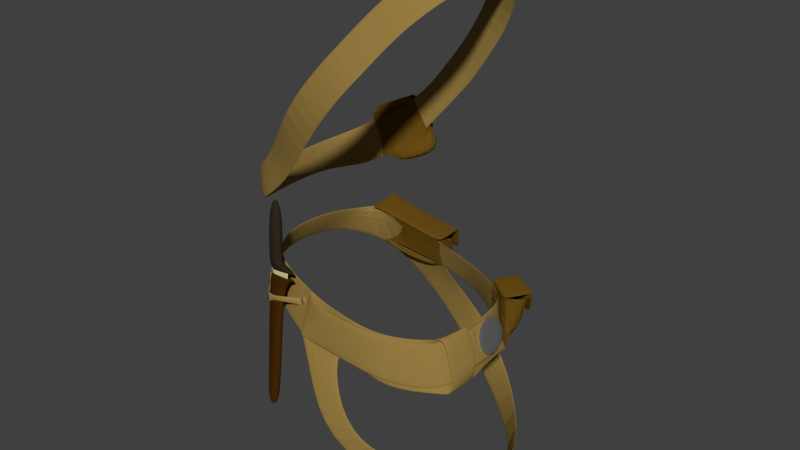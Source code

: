 # Source: SimpleBelt_Level_03.blend  (saved by Blender 2.78.0; exported with 4.5.12 LTS)
import bpy
from mathutils import Matrix  # noqa: F401  (used for matrix-valued properties, if any)

bpy.ops.wm.read_factory_settings(use_empty=True)
scene = bpy.context.scene
scene.name = 'Scene'

# ---- collections
col_collection_1 = bpy.data.collections.new('Collection 1'); scene.collection.children.link(col_collection_1)

# ---- materials (node trees are filled in below, after node groups)
mat_material_002 = bpy.data.materials.new('Material.002')
mat_material_002.alpha_threshold = 0.0
mat_material_002.use_transparent_shadow = False
mat_material_002.diffuse_color = (0.3032, 0.1981, 0.05252, 1.0)
mat_material_002.roughness = 0.5
mat_material_002.specular_intensity = 0.07895
mat_material_006 = bpy.data.materials.new('Material.006')
mat_material_006.alpha_threshold = 0.0
mat_material_006.use_transparent_shadow = False
mat_material_006.diffuse_color = (0.8276, 0.7433, 0.3799, 1.0)
mat_material_006.roughness = 0.5
mat_material_006.specular_intensity = 1.0
mat_material_005 = bpy.data.materials.new('Material.005')
mat_material_005.alpha_threshold = 0.0
mat_material_005.use_transparent_shadow = False
mat_material_005.diffuse_color = (0.0291, 0.02061, 0.01189, 1.0)
mat_material_005.roughness = 0.5
mat_taschenleder = bpy.data.materials.new('Taschenleder')
mat_taschenleder.alpha_threshold = 0.0
mat_taschenleder.use_transparent_shadow = False
mat_taschenleder.diffuse_color = (0.1424, 0.07389, 0.007784, 1.0)
mat_taschenleder.roughness = 0.5
mat_material_001 = bpy.data.materials.new('Material.001')
mat_material_001.alpha_threshold = 0.0
mat_material_001.use_transparent_shadow = False
mat_material_001.diffuse_color = (0.05496, 0.02069, 0.00137, 1.0)
mat_material_001.roughness = 0.5
mat_chainmail = bpy.data.materials.new('Chainmail')
mat_chainmail.alpha_threshold = 0.0
mat_chainmail.use_transparent_shadow = False
mat_chainmail.diffuse_color = (0.1149, 0.1149, 0.1149, 1.0)
mat_chainmail.roughness = 0.5
mat_chainmail.specular_intensity = 1.0

# ---- material node trees

# ---- world
world_world = bpy.data.worlds.new('World'); scene.world = world_world
world_world.color = (0.05088, 0.05088, 0.05088)
world_world.use_sun_shadow = False
world_world.sun_shadow_jitter_overblur = 0.0
world_world.cycles.sampling_method = 'MANUAL'

# ---- meshes
me_cube_015 = bpy.data.meshes.new('Cube.015')
me_cube_015.from_pydata([(0.1619, 0.06455, 1.035), (0.1262, 0.08781, 1.034), (0.1178, 0.1051, 0.9667), (-0.04995, 0.1328, 1.26), (-0.03467, 0.1361, 1.217), (-0.09612, 0.108, 1.164), (0.1914, 0.09272, 1.03), (0.1448, 0.116, 1.037), (0.1833, 0.08587, 0.9627), (0.1363, 0.1248, 0.9698), (0.1664, 0.06592, 1.03), (0.1269, 0.09131, 1.04), (0.1935, 0.09668, 1.037), (0.1471, 0.1221, 1.041), (0.1904, 0.1001, 0.9932), (0.1465, 0.1277, 1.001), (-0.04995, 0.139, 1.26), (-0.1251, 0.1109, 1.214), (-0.06395, 0.1288, 1.262), (-0.02757, 0.1643, 1.198), (-0.118, 0.1089, 1.229), (-0.09785, 0.1497, 1.18), (-0.05186, 0.129, 1.265), (-0.121, 0.103, 1.233), (-0.06557, 0.1428, 1.26), (-0.1225, 0.127, 1.234), (-0.06015, 0.1587, 1.258), (-0.1142, 0.1326, 1.224), (-0.0141, 0.1233, 1.184), (-0.07946, 0.09719, 1.152), (-0.01735, 0.1611, 1.174), (-0.08762, 0.1465, 1.155), (-0.03844, 0.1705, 1.202), (-0.0925, 0.1578, 1.169), (-0.05192, 0.1591, 1.237), (-0.1066, 0.1325, 1.205), (-0.04634, 0.1638, 1.222), (-0.07231, 0.1573, 1.229), (-0.08953, 0.1489, 1.219), (-0.1008, 0.1428, 1.19), (-0.06511, 0.1639, 1.216), (-0.08242, 0.1572, 1.206), (-0.07438, 0.1609, 1.23), (-0.09161, 0.1525, 1.22), (-0.06719, 0.1674, 1.217), (-0.0845, 0.1608, 1.206), (0.0, 0.1225, 1.046), (-0.1176, 0.1057, 1.076), (-0.05565, 0.1244, 1.003), (-0.1211, 0.1211, 1.02), (0.0, 0.1583, 1.043), (-0.1058, 0.1428, 1.072), (0.0, 0.1712, 0.9949), (-0.05565, 0.168, 1.003), (-0.1211, 0.1598, 1.02), (0.0, 0.1636, 1.025), (-0.02779, 0.1631, 1.025), (-0.1115, 0.1492, 1.055), (0.004004, 0.1191, 1.048), (-0.108, 0.1027, 1.08), (0.004004, 0.1653, 1.051), (-0.108, 0.1488, 1.083), (-0.004061, 0.1793, 1.012), (-0.116, 0.1629, 1.043), (0.008196, 0.1191, 1.048), (0.008196, 0.1653, 1.051), (0.0001308, 0.1793, 1.012), (-0.1109, 0.1027, 1.08), (-0.1109, 0.1488, 1.083), (-0.119, 0.1629, 1.043), (-0.001238, 0.1328, 0.9889), (-0.05689, 0.1244, 0.9971), (-0.1223, 0.1161, 1.014), (-0.001238, 0.1712, 0.9889), (-0.05689, 0.168, 0.9971), (-0.1223, 0.1598, 1.014), (-0.07342, 0.1691, 1.032), (-0.04636, 0.1731, 1.024), (-0.06352, 0.1553, 1.067), (-0.03661, 0.1593, 1.06), (-0.06663, 0.1597, 1.056), (-0.04272, 0.1679, 1.037), (-0.06311, -0.126, 1.074), (-0.1086, -0.1159, 1.056), (-0.06632, -0.1274, 1.074), (-0.1099, -0.118, 1.051), (-0.06885, -0.1243, 1.057), (-0.1048, -0.1267, 1.014), (-0.07748, -0.1331, 1.02), (-0.06384, -0.1252, 1.076), (-0.1117, -0.1146, 1.065), (-0.05138, -0.1226, 1.075), (-0.1075, -0.1082, 1.065), (-0.05926, -0.1324, 1.078), (-0.1152, -0.1223, 1.066), (-0.08813, -0.1208, 1.078), (-0.1079, -0.1157, 1.074), (-0.091, -0.1239, 1.08), (-0.1107, -0.1203, 1.076), (-0.08874, -0.1148, 1.085), (-0.1085, -0.1097, 1.081), (-0.0916, -0.1265, 1.086), (-0.1114, -0.1229, 1.082), (-0.09621, -0.1034, 1.174), (-0.116, -0.09829, 1.17), (-0.09908, -0.1151, 1.176), (-0.1188, -0.1115, 1.172), (-0.05499, -0.1281, 1.074), (-0.111, -0.1159, 1.063), (0.1619, 0.06455, 1.032), (0.1419, -0.07585, 1.027), (0.04454, -0.1215, 1.042), (0.06905, 0.1106, 1.04), (0.08701, -0.1093, 1.029), (0.1632, -0.02411, 1.032), (-0.1401, 0.03658, 1.084), (-0.1381, -0.0679, 1.077), (0.0, -0.1181, 1.047), (-0.03281, -0.1178, 1.055), (-0.1111, -0.09589, 1.07), (-0.1285, 0.07338, 1.078), (-0.1513, -0.02398, 1.082), (0.1722, 0.0577, 0.9597), (0.1753, -0.08618, 0.9545), (0.04691, -0.1227, 0.973), (0.07022, 0.1312, 0.98), (0.1062, -0.1247, 0.9514), (0.1832, -0.02285, 0.9578), (0.0196, -0.1226, 0.9851), (-0.1636, 0.02591, 1.04), (-0.1548, -0.06935, 1.034), (0.0, 0.1355, 0.9949), (-0.03587, -0.1377, 0.992), (-0.0966, 0.1385, 1.008), (-0.1185, -0.1091, 1.015), (-0.1664, -0.02283, 1.042), (-0.158, 0.07716, 1.033), (-0.03281, -0.1261, 1.055), (-0.03587, -0.1459, 0.992), (-0.007692, -0.1386, 1.05), (-0.01075, -0.1435, 0.9875), (0.02658, -0.1371, 1.046), (0.02353, -0.142, 0.9834), (0.07413, -0.1272, 1.035), (0.07108, -0.1346, 0.9728), (0.09988, -0.1091, 1.028), (0.1047, -0.1275, 0.9654), (0.1468, -0.08824, 1.023), (0.1764, -0.09308, 0.9585), (0.1706, -0.03645, 1.027), (0.1904, -0.03971, 0.9774), (0.1662, 0.04467, 1.029), (0.186, 0.04141, 0.9789), (0.185, -0.08078, 0.9558), (0.1845, -0.03389, 0.958), (0.1822, -0.07609, 0.9792), (0.194, -0.0292, 0.9808), (0.1698, -0.07415, 1.018), (0.1764, -0.02727, 1.02), (0.1613, -0.07201, 1.031), (0.166, -0.02512, 1.033), (-0.1052, -0.1074, 1.243), (-0.06384, -0.1205, 1.21), (-0.1333, -0.1111, 1.157), (-0.1474, -0.09938, 1.202), (-0.0353, -0.1515, 1.332), (0.00558, -0.1503, 1.299), (0.01327, -0.1415, 1.395), (0.05464, -0.1489, 1.362), (0.03905, -0.1272, 1.427), (0.08042, -0.1346, 1.394), (0.07302, -0.09298, 1.478), (0.1144, -0.1035, 1.445), (0.09749, -0.06316, 1.504), (0.1447, -0.07061, 1.478), (0.1107, -0.001394, 1.516), (0.158, -0.008836, 1.497), (0.1004, 0.05142, 1.519), (0.1445, 0.04398, 1.5), (0.09244, 0.09404, 1.515), (0.1358, 0.08659, 1.492), (0.08892, 0.1264, 1.51), (0.1323, 0.1099, 1.486), (0.05849, 0.1484, 1.431), (0.1018, 0.1516, 1.408), (0.01644, 0.1559, 1.361), (0.05979, 0.1492, 1.338), (-0.01787, 0.1495, 1.312), (0.02547, 0.1528, 1.288), (-0.1251, 0.1047, 1.214), (-0.1391, 0.1041, 1.203), (-0.1316, 0.1067, 1.136), (-0.1703, 0.05573, 1.187), (-0.1667, 0.06396, 1.138), (-0.1577, -0.0708, 1.141), (-0.1697, -0.05904, 1.187), (-0.1644, -0.02142, 1.141), (-0.1697, -0.009666, 1.187), (-0.07675, -0.1265, 1.057), (-0.1029, -0.1179, 1.045), (-0.06499, -0.1539, 0.8958), (-0.08996, -0.1445, 0.8849), (-0.0762, -0.1588, 0.848), (-0.04923, -0.1247, 1.066), (-0.1052, -0.1102, 1.054), (-0.08487, -0.1331, 1.063), (-0.111, -0.1246, 1.052), (-0.07311, -0.1606, 0.9023), (-0.09808, -0.1512, 0.8914), (-0.08432, -0.1655, 0.8545), (-0.05735, -0.1335, 1.07), (-0.1133, -0.1234, 1.059), (-0.0423, -0.1209, 1.043), (-0.03687, -0.1229, 1.036), (-0.03728, -0.1246, 1.036), (-0.04258, -0.122, 1.031), (-0.04765, -0.1202, 1.038), (-0.04806, -0.122, 1.038), (-0.04271, -0.1227, 1.044), (-0.04299, -0.1237, 1.031), (-0.0748, -0.1397, 1.039), (-0.07348, -0.1396, 1.03), (-0.08938, -0.1414, 1.036), (-0.08806, -0.1413, 1.028), (-0.1112, -0.1304, 1.03), (-0.1099, -0.1328, 1.021), (-0.1204, -0.1134, 1.035), (-0.1191, -0.1134, 1.026), (-0.1347, -0.1031, 1.042), (-0.1334, -0.1033, 1.033), (-0.1316, -0.09572, 1.043), (-0.1339, -0.09654, 1.035), (-0.1426, -0.08227, 1.045), (-0.1429, -0.08217, 1.034), (-0.09076, -0.1405, 1.024), (-0.1027, -0.1359, 1.021), (-0.1049, -0.1336, 1.035), (-0.09292, -0.1396, 1.038), (-0.09234, -0.1426, 1.024), (-0.1037, -0.1379, 1.021), (-0.1058, -0.1357, 1.035), (-0.09387, -0.1417, 1.038), (-0.04318, -0.1241, 1.033), (-0.04298, -0.1234, 1.042), (-0.04691, -0.1228, 1.038), (-0.03899, -0.1248, 1.037), (-0.1373, -0.09152, 1.033), (-0.1353, -0.09085, 1.045), (-0.1435, -0.08351, 1.045), (-0.1438, -0.08341, 1.034), (-0.1387, -0.09202, 1.034), (-0.1368, -0.0914, 1.045), (-0.0397, 0.1637, 1.048), (-0.06987, 0.1642, 1.044), (-0.06676, 0.1633, 1.058), (-0.04285, 0.1715, 1.039), (-0.03983, 0.1672, 1.05), (-0.07, 0.1678, 1.046), (0.04524, -0.1537, 0.9317), (-0.01324, -0.1482, 0.9386), (0.08813, -0.1606, 0.8786), (0.04089, -0.1789, 0.8728), (0.1374, -0.1195, 0.8414), (0.1297, -0.1286, 0.7929), (0.2284, -0.02231, 0.7953), (0.2064, -0.04216, 0.7403), (0.1966, 0.08569, 0.8019), (0.1853, 0.1034, 0.7436), (0.09458, 0.1714, 0.8631), (0.04665, 0.1633, 0.8313), (0.0426, 0.1616, 0.9351), (-0.005332, 0.1615, 0.9009), (0.1695, -0.01538, 1.027), (0.1893, -0.01864, 0.9778), (0.1675, 0.04493, 1.029), (0.1873, 0.04168, 0.9793), (0.1707, -0.01511, 1.028), (0.1906, -0.01837, 0.9782), (0.17, 0.04505, 1.03), (0.1898, 0.0418, 0.9803), (0.1732, -0.015, 1.029), (0.1931, -0.01825, 0.9792)], [(213, 118)], [(2, 1, 7, 9), (7, 6, 8, 9), (1, 0, 10, 11), (0, 122, 8, 6), (122, 2, 9, 8), (11, 10, 12, 13), (1, 2, 122, 0), (6, 7, 13, 12), (12, 13, 15, 14), (4, 5, 189, 3), (4, 5, 29, 28), (18, 19, 21, 20), (16, 4, 19, 18), (20, 17, 23, 25), (5, 17, 20, 21), (23, 22, 24, 25), (18, 20, 25, 24), (17, 16, 22, 23), (16, 18, 24, 22), (24, 25, 27, 26), (28, 29, 31, 30), (19, 4, 28, 30), (5, 21, 31, 29), (21, 19, 30, 31), (26, 27, 35, 38, 37, 34), (34, 37, 40, 36), (36, 40, 41, 39, 33, 32), (39, 41, 38, 35), (37, 38, 43, 42), (43, 45, 44, 42), (38, 41, 45, 43), (40, 37, 42, 44), (41, 40, 44, 45), (46, 131, 52, 55, 50), (53, 52, 73, 74), (50, 56, 57, 51), (53, 56, 55, 52), (49, 47, 51, 57, 54), (47, 49, 131, 46), (48, 49, 72, 71), (59, 58, 60, 79, 78, 61), (55, 56, 50), (57, 56, 53, 54), (47, 46, 58, 59), (60, 79, 252, 81, 77, 62), (60, 62, 66, 65), (60, 58, 64, 65), (63, 61, 68, 69), (61, 59, 67, 68), (71, 72, 75, 74), (70, 71, 74, 73), (52, 131, 70, 73), (49, 54, 75, 72), (54, 53, 74, 75), (131, 48, 71, 70), (77, 81, 253, 76), (76, 253, 80, 78, 61, 63), (78, 80, 252, 79), (82, 108, 83, 84), (84, 83, 85, 86), (86, 85, 87, 88), (108, 82, 89, 90), (97, 95, 99, 101), (91, 93, 107), (93, 91, 95, 97), (94, 93, 97, 98), (92, 94, 98, 96), (91, 92, 96, 95), (100, 102, 106, 104), (98, 97, 101, 102), (96, 98, 102, 100), (95, 96, 100, 99), (103, 104, 106, 105), (99, 100, 104, 103), (101, 99, 103, 105), (102, 101, 105, 106), (93, 94, 108, 107), (94, 92, 108), (92, 91, 107, 108), (118, 119, 134, 132), (119, 116, 130, 134), (116, 121, 135, 130), (120, 136, 129, 115), (47, 133, 136, 120), (112, 125, 131, 46), (1, 2, 125, 112), (114, 127, 122, 109), (110, 123, 127, 114), (113, 126, 123, 110), (111, 124, 126, 113), (117, 128, 124, 111), (117, 118, 132, 128), (132, 118, 137, 138), (138, 137, 139, 140), (140, 139, 141, 142), (142, 141, 143, 144), (144, 143, 145, 146), (146, 145, 147, 148), (148, 147, 149, 150), (151, 152, 275, 274), (127, 123, 153, 154), (154, 153, 155, 156), (156, 155, 157, 158), (158, 157, 159, 160), (110, 114, 160, 159), (164, 163, 162, 161), (161, 162, 166, 165), (165, 166, 168, 167), (167, 168, 170, 169), (169, 170, 172, 171), (171, 172, 174, 173), (173, 174, 176, 175), (175, 176, 178, 177), (177, 178, 180, 179), (179, 180, 182, 181), (181, 182, 184, 183), (183, 184, 186, 185), (185, 186, 188, 187), (187, 188, 4, 3), (189, 5, 191, 190), (190, 191, 193, 192), (163, 164, 195, 194), (194, 195, 197, 196), (193, 196, 197, 192), (198, 200, 201, 199), (200, 202, 201), (199, 204, 203, 198), (205, 206, 208, 207), (207, 208, 209), (206, 205, 210, 211), (204, 199, 206, 211), (202, 200, 207, 209), (198, 203, 210, 205), (199, 201, 208, 206), (201, 202, 209, 208), (200, 198, 205, 207), (216, 215, 219, 217), (219, 214, 245, 242), (212, 216, 217, 218), (213, 212, 218, 214), (215, 213, 214, 219), (217, 219, 221, 220), (220, 221, 223, 222), (236, 235, 225, 224), (224, 225, 227, 226), (226, 227, 229, 228), (228, 229, 231, 230), (247, 246, 250, 251), (222, 223, 234, 237), (237, 234, 238, 241), (241, 238, 239, 240), (235, 236, 240, 239), (236, 237, 241, 240), (234, 235, 239, 238), (218, 217, 244, 243), (245, 243, 244, 242), (217, 219, 242, 244), (214, 218, 243, 245), (230, 231, 246, 247), (251, 250, 249, 248), (246, 233, 249, 250), (232, 247, 251, 248), (233, 232, 248, 249), (256, 254, 257, 255), (252, 80, 254, 256), (253, 81, 255, 257), (80, 253, 257, 254), (81, 252, 256, 255), (47, 46, 131, 133), (135, 121, 115, 129), (2, 1, 109, 122), (128, 132, 259, 258), (258, 259, 261, 260), (260, 261, 263, 262), (262, 263, 265, 264), (264, 265, 267, 266), (266, 267, 269, 268), (268, 269, 271, 270), (270, 271, 133, 131), (150, 149, 272, 273), (275, 277, 281, 279), (152, 273, 277, 275), (272, 151, 274, 276), (273, 272, 276, 277), (281, 280, 278, 279), (274, 275, 279, 278), (277, 276, 280, 281), (276, 274, 278, 280)])
me_cube_015.polygons.foreach_set('material_index', [3, 3, 3, 3, 3, 3, 3, 3, 3, 3, 3, 3, 3, 3, 3, 3, 3, 3, 3, 3, 3, 3, 3, 3, 3, 3, 3, 3, 3, 3, 3, 3, 3, 3, 3, 3, 3, 3, 3, 3, 3, 3, 3, 3, 3, 3, 3, 3, 3, 3, 3, 3, 3, 3, 3, 3, 3, 3, 1, 1, 1, 1, 2, 2, 2, 2, 2, 2, 2, 2, 2, 2, 2, 2, 2, 2, 2, 2, 2, 0, 0, 0, 0, 0, 0, 0, 0, 0, 0, 0, 0, 0, 0, 0, 0, 0, 0, 0, 0, 0, 0, 0, 0, 0, 0, 0, 0, 0, 0, 0, 0, 0, 0, 0, 0, 0, 0, 0, 0, 0, 0, 0, 0, 0, 4, 4, 4, 4, 4, 4, 4, 4, 4, 4, 4, 4, 0, 0, 0, 0, 0, 0, 0, 0, 0, 0, 0, 0, 0, 0, 5, 0, 0, 0, 0, 5, 0, 0, 0, 5, 0, 0, 0, 0, 0, 0, 0, 0, 0, 0, 0, 0, 0, 0, 0, 0, 0, 0, 0, 0, 5, 0, 0, 0, 5, 5, 5, 5])
_uv = me_cube_015.uv_layers.new(name='UVMap')
_uv.uv.foreach_set('vector', [0.7085, 0.4492, 0.7855, 0.4215, 0.7939, 0.4653, 0.731, 0.4684, 0.7939, 0.4653, 0.7827, 0.5304, 0.7179, 0.5067, 0.731, 0.4684, 0.7218, 0.6195, 0.758, 0.574, 0.7663, 0.5739, 0.7273, 0.6254, 0.758, 0.574, 0.6861, 0.5183, 0.7179, 0.5067, 0.7827, 0.5304, 0.6861, 0.5183, 0.7085, 0.4492, 0.731, 0.4684, 0.7179, 0.5067, 0.7273, 0.6254, 0.7663, 0.5739, 0.8034, 0.5991, 0.7644, 0.6495, 0.7218, 0.6195, 0.644, 0.587, 0.6861, 0.5183, 0.758, 0.574, 0.7827, 0.5304, 0.7939, 0.4653, 0.8034, 0.4654, 0.7928, 0.5311, 0.8613, 0.469, 0.8039, 0.469, 0.8042, 0.4252, 0.8608, 0.4215, 0.1194, 0.4494, 0.1535, 0.3476, 0.2151, 0.3809, 0.1643, 0.4833, 0.1194, 0.4494, 0.1535, 0.3476, 0.1242, 0.3995, 0.1233, 0.4082, 0.04571, 0.4615, 0.1165, 0.4099, 0.1133, 0.3995, 0.03619, 0.4332, 0.03391, 0.4964, 0.1194, 0.4494, 0.1165, 0.4099, 0.04571, 0.4615, 0.03619, 0.4332, 0.01968, 0.4052, 0.02913, 0.4377, 0.03883, 0.4477, 0.1535, 0.3476, 0.01968, 0.4052, 0.03619, 0.4332, 0.1133, 0.3995, 0.02913, 0.4377, 0.0365, 0.4669, 0.03951, 0.4561, 0.03883, 0.4477, 0.04571, 0.4615, 0.03619, 0.4332, 0.03883, 0.4477, 0.03951, 0.4561, 0.01968, 0.4052, 0.03391, 0.4964, 0.0365, 0.4669, 0.02913, 0.4377, 0.03391, 0.4964, 0.04571, 0.4615, 0.03951, 0.4561, 0.0365, 0.4669, 0.8657, 0.7374, 0.7928, 0.7383, 0.798, 0.7231, 0.8758, 0.7209, 0.1233, 0.4082, 0.1242, 0.3995, 0.1177, 0.4004, 0.1192, 0.407, 0.1165, 0.4099, 0.1194, 0.4494, 0.1233, 0.4082, 0.1192, 0.407, 0.1535, 0.3476, 0.1133, 0.3995, 0.1177, 0.4004, 0.1242, 0.3995, 0.1133, 0.3995, 0.1165, 0.4099, 0.1192, 0.407, 0.1177, 0.4004, 0.8758, 0.7209, 0.798, 0.7231, 0.7928, 0.7008, 0.8255, 0.7015, 0.8492, 0.7014, 0.8727, 0.6976, 0.8727, 0.6976, 0.8492, 0.7014, 0.8488, 0.6817, 0.8713, 0.6801, 0.8713, 0.6801, 0.8488, 0.6817, 0.826, 0.6809, 0.7944, 0.6802, 0.7963, 0.65, 0.8707, 0.6558, 0.7944, 0.6802, 0.826, 0.6809, 0.8255, 0.7015, 0.7928, 0.7008, 0.8492, 0.7014, 0.8255, 0.7015, 0.8288, 0.6984, 0.844, 0.6966, 0.8288, 0.6984, 0.8309, 0.6859, 0.8457, 0.6846, 0.844, 0.6966, 0.8255, 0.7015, 0.826, 0.6809, 0.8309, 0.6859, 0.8288, 0.6984, 0.8488, 0.6817, 0.8492, 0.7014, 0.844, 0.6966, 0.8457, 0.6846, 0.826, 0.6809, 0.8488, 0.6817, 0.8457, 0.6846, 0.8309, 0.6859, 0.5515, 0.3332, 0.6199, 0.2966, 0.6295, 0.3343, 0.6135, 0.3493, 0.5898, 0.3695, 0.6647, 0.3499, 0.6295, 0.3343, 0.6333, 0.3315, 0.6668, 0.3449, 0.5898, 0.3695, 0.6366, 0.3635, 0.7105, 0.3956, 0.7151, 0.421, 0.6647, 0.3499, 0.6366, 0.3635, 0.6135, 0.3493, 0.6295, 0.3343, 0.7413, 0.349, 0.7669, 0.421, 0.7151, 0.421, 0.7105, 0.3956, 0.7078, 0.3666, 0.7669, 0.421, 0.7413, 0.349, 0.8851, 0.2678, 0.9047, 0.3352, 0.6946, 0.2862, 0.7413, 0.349, 0.7321, 0.3444, 0.6901, 0.2968, 0.7208, 0.8219, 0.7892, 0.7143, 0.7509, 0.6805, 0.7251, 0.7205, 0.7093, 0.7461, 0.6831, 0.7903, 0.6135, 0.3493, 0.6366, 0.3635, 0.5898, 0.3695, 0.7105, 0.3956, 0.6366, 0.3635, 0.6647, 0.3499, 0.7078, 0.3666, 0.7234, 0.8335, 0.7923, 0.7198, 0.7892, 0.7143, 0.7208, 0.8219, 0.7509, 0.6805, 0.7251, 0.7205, 0.7126, 0.7127, 0.6985, 0.7035, 0.6877, 0.6961, 0.7114, 0.6533, 0.7509, 0.6805, 0.7114, 0.6533, 0.7147, 0.65, 0.7541, 0.6771, 0.7509, 0.6805, 0.7892, 0.7143, 0.7923, 0.7109, 0.7541, 0.6771, 0.6464, 0.7626, 0.6831, 0.7903, 0.6809, 0.7926, 0.644, 0.7648, 0.6831, 0.7903, 0.7208, 0.8219, 0.7188, 0.8244, 0.6809, 0.7926, 0.6901, 0.2968, 0.7321, 0.3444, 0.7073, 0.3621, 0.6668, 0.3449, 0.6303, 0.3017, 0.6901, 0.2968, 0.6668, 0.3449, 0.6333, 0.3315, 0.6295, 0.3343, 0.6199, 0.2966, 0.6303, 0.3017, 0.6333, 0.3315, 0.7413, 0.349, 0.7078, 0.3666, 0.7073, 0.3621, 0.7321, 0.3444, 0.7078, 0.3666, 0.6647, 0.3499, 0.6668, 0.3449, 0.7073, 0.3621, 0.6199, 0.2966, 0.6946, 0.2862, 0.6901, 0.2968, 0.6303, 0.3017, 0.6877, 0.6961, 0.6985, 0.7035, 0.6856, 0.729, 0.6728, 0.7203, 0.6728, 0.7203, 0.6856, 0.729, 0.6997, 0.7389, 0.7093, 0.7461, 0.6831, 0.7903, 0.6464, 0.7626, 0.7093, 0.7461, 0.6997, 0.7389, 0.7126, 0.7127, 0.7251, 0.7205, 0.8636, 0.7886, 0.8105, 0.8002, 0.8091, 0.7922, 0.8601, 0.7871, 0.8601, 0.7871, 0.8091, 0.7922, 0.8057, 0.7878, 0.8485, 0.7726, 0.8485, 0.7726, 0.8057, 0.7878, 0.7928, 0.7478, 0.8224, 0.7388, 0.8105, 0.8002, 0.8636, 0.7886, 0.8636, 0.791, 0.8105, 0.8028, 0.04592, 0.002056, 0.04592, 0.002056, 0.04592, 0.002056, 0.04592, 0.002056, 0.04592, 0.002056, 0.04592, 0.002056, 0.04592, 0.002056, 0.04592, 0.002056, 0.04592, 0.002056, 0.04592, 0.002056, 0.04592, 0.002056, 0.04592, 0.002056, 0.04592, 0.002056, 0.04592, 0.002056, 0.04592, 0.002056, 0.04592, 0.002056, 0.04592, 0.002056, 0.04592, 0.002056, 0.04592, 0.002056, 0.04592, 0.002056, 0.04592, 0.002056, 0.04592, 0.002056, 0.04592, 0.002056, 0.04592, 0.002056, 0.04592, 0.002056, 0.04592, 0.002056, 0.04592, 0.002056, 0.04592, 0.002056, 0.04592, 0.002056, 0.04592, 0.002056, 0.04592, 0.002056, 0.04592, 0.002056, 0.04592, 0.002056, 0.04592, 0.002056, 0.04592, 0.002056, 0.04592, 0.002056, 0.04592, 0.002056, 0.04592, 0.002056, 0.04592, 0.002056, 0.04592, 0.002056, 0.04592, 0.002056, 0.04592, 0.002056, 0.04592, 0.002056, 0.04592, 0.002056, 0.04592, 0.002056, 0.04592, 0.002056, 0.04592, 0.002056, 0.04592, 0.002056, 0.04592, 0.002056, 0.04592, 0.002056, 0.04592, 0.002056, 0.04592, 0.002056, 0.04592, 0.002056, 0.04592, 0.002056, 0.04592, 0.002056, 0.04592, 0.002056, 0.04592, 0.002056, 0.04592, 0.002056, 0.04592, 0.002056, 0.04592, 0.002056, 0.04592, 0.002056, 0.04592, 0.002056, 0.04592, 0.002056, 0.04592, 0.002056, 0.04592, 0.002056, 0.04592, 0.002056, 0.05875, 0.1177, 0.1345, 0.126, 0.1271, 0.2195, 0.04607, 0.2213, 0.1345, 0.126, 0.1706, 0.1257, 0.174, 0.2021, 0.1271, 0.2195, 0.1706, 0.1257, 0.2127, 0.1167, 0.2179, 0.1876, 0.174, 0.2021, 0.3031, 0.08803, 0.3103, 0.1776, 0.2628, 0.1808, 0.268, 0.0957, 0.3334, 0.07841, 0.3896, 0.1522, 0.3103, 0.1776, 0.3031, 0.08803, 0.09568, 0.8735, 0.0966, 0.9424, 0.02013, 0.9283, 0.01968, 0.871, 0.1753, 0.871, 0.1689, 0.9471, 0.0966, 0.9424, 0.09568, 0.8735, 0.9586, 0.1699, 0.958, 0.1704, 0.9582, 0.1701, 0.9582, 0.17, 0.9599, 0.1702, 0.9574, 0.1729, 0.958, 0.1704, 0.9586, 0.1699, 0.963, 0.1709, 0.9592, 0.1804, 0.9574, 0.1729, 0.9599, 0.1702, 0.9697, 0.1726, 0.9643, 0.1855, 0.9592, 0.1804, 0.963, 0.1709, 0.978, 0.1764, 0.9676, 0.1909, 0.9643, 0.1855, 0.9697, 0.1726, 0.978, 0.1764, 0.9852, 0.1796, 0.9796, 0.2028, 0.9676, 0.1909, 0.5515, 0.9371, 0.5581, 0.8692, 0.5668, 0.8707, 0.5603, 0.9387, 0.5603, 0.9387, 0.5668, 0.8707, 0.5967, 0.8782, 0.5901, 0.9462, 0.5901, 0.9462, 0.5967, 0.8782, 0.6335, 0.8843, 0.627, 0.9522, 0.627, 0.9522, 0.6335, 0.8843, 0.6885, 0.8971, 0.6783, 0.9666, 0.6783, 0.9666, 0.6885, 0.8971, 0.718, 0.9054, 0.7151, 0.9764, 0.7151, 0.9764, 0.718, 0.9054, 0.7736, 0.9102, 0.8012, 0.9824, 0.8012, 0.9824, 0.7736, 0.9102, 0.8328, 0.8911, 0.8528, 0.9457, 0.0, 0.0, 0.0, 0.0, 0.0, 0.0, 0.0, 0.0, 0.958, 0.1704, 0.9574, 0.1729, 0.9574, 0.1715, 0.958, 0.1706, 0.958, 0.1706, 0.9574, 0.1715, 0.9576, 0.1701, 0.9581, 0.1703, 0.9581, 0.1703, 0.9576, 0.1701, 0.9584, 0.1692, 0.9584, 0.1701, 0.9584, 0.1701, 0.9584, 0.1692, 0.9591, 0.1693, 0.9585, 0.17, 0.9599, 0.1702, 0.9586, 0.1699, 0.9585, 0.17, 0.9591, 0.1693, 0.4444, 0.356, 0.4826, 0.315, 0.5242, 0.416, 0.4556, 0.4247, 0.4556, 0.4247, 0.5242, 0.416, 0.551, 0.5506, 0.4928, 0.5557, 0.4928, 0.5557, 0.551, 0.5506, 0.5482, 0.6497, 0.4849, 0.641, 0.4849, 0.641, 0.5482, 0.6497, 0.5347, 0.7056, 0.4714, 0.687, 0.4714, 0.687, 0.5347, 0.7056, 0.4885, 0.7869, 0.4315, 0.7524, 0.4315, 0.7524, 0.4885, 0.7869, 0.4366, 0.8427, 0.4018, 0.793, 0.4018, 0.793, 0.4366, 0.8427, 0.3585, 0.8705, 0.3401, 0.8119, 0.3401, 0.8119, 0.3585, 0.8705, 0.2915, 0.8594, 0.2866, 0.8049, 0.2866, 0.8049, 0.2915, 0.8594, 0.2373, 0.8465, 0.251, 0.7947, 0.251, 0.7947, 0.2373, 0.8465, 0.2088, 0.8328, 0.2306, 0.7856, 0.2306, 0.7856, 0.2088, 0.8328, 0.1294, 0.7432, 0.1813, 0.719, 0.1813, 0.719, 0.1294, 0.7432, 0.1035, 0.6418, 0.1623, 0.6291, 0.1623, 0.6291, 0.1035, 0.6418, 0.1019, 0.5646, 0.1624, 0.5586, 0.1624, 0.5586, 0.1019, 0.5646, 0.1194, 0.4494, 0.1643, 0.4833, 0.2151, 0.3809, 0.1535, 0.3476, 0.1798, 0.2907, 0.2199, 0.3617, 0.2199, 0.3617, 0.1798, 0.2907, 0.2539, 0.2678, 0.2761, 0.3267, 0.4826, 0.315, 0.4444, 0.356, 0.402, 0.328, 0.4311, 0.2784, 0.4311, 0.2784, 0.402, 0.328, 0.3487, 0.3242, 0.3662, 0.2678, 0.2539, 0.2678, 0.3662, 0.2678, 0.3487, 0.3242, 0.2761, 0.3267, 0.5685, 0.7882, 0.5978, 0.4559, 0.6567, 0.4718, 0.5802, 0.7554, 0.5978, 0.4559, 0.6435, 0.4215, 0.6567, 0.4718, 0.5802, 0.7554, 0.5879, 0.7413, 0.5879, 0.8668, 0.5685, 0.7882, 0.5615, 0.7884, 0.5587, 0.7543, 0.6737, 0.4971, 0.6351, 0.4904, 0.6351, 0.4904, 0.6737, 0.4971, 0.6613, 0.4438, 0.5587, 0.7543, 0.5615, 0.7884, 0.5515, 0.8686, 0.5516, 0.7425, 0.5879, 0.7413, 0.5802, 0.7554, 0.5587, 0.7543, 0.5516, 0.7425, 0.6435, 0.4215, 0.5978, 0.4559, 0.6351, 0.4904, 0.6613, 0.4438, 0.5685, 0.7882, 0.5879, 0.8668, 0.5515, 0.8686, 0.5615, 0.7884, 0.5802, 0.7554, 0.6567, 0.4718, 0.6737, 0.4971, 0.5587, 0.7543, 0.6567, 0.4718, 0.6435, 0.4215, 0.6613, 0.4438, 0.6737, 0.4971, 0.5978, 0.4559, 0.5685, 0.7882, 0.5615, 0.7884, 0.6351, 0.4904, 0.7933, 0.8058, 0.8063, 0.8033, 0.8033, 0.8067, 0.7955, 0.8077, 0.8033, 0.8067, 0.804, 0.8137, 0.8024, 0.8126, 0.8019, 0.8081, 0.7928, 0.8174, 0.7933, 0.8058, 0.7955, 0.8077, 0.7956, 0.8143, 0.8063, 0.8156, 0.7928, 0.8174, 0.7956, 0.8143, 0.804, 0.8137, 0.8063, 0.8033, 0.8063, 0.8156, 0.804, 0.8137, 0.8033, 0.8067, 0.8001, 0.834, 0.8048, 0.8429, 0.7629, 0.8482, 0.7604, 0.8384, 0.7604, 0.8384, 0.7629, 0.8482, 0.7462, 0.8524, 0.7438, 0.8426, 0.7244, 0.8478, 0.7291, 0.8637, 0.7201, 0.8637, 0.7168, 0.8539, 0.7168, 0.8539, 0.7201, 0.8637, 0.6955, 0.8587, 0.6946, 0.8488, 0.6946, 0.8488, 0.6955, 0.8587, 0.6735, 0.8505, 0.6726, 0.8406, 0.6726, 0.8406, 0.6735, 0.8505, 0.6657, 0.8495, 0.6635, 0.8395, 0.6563, 0.8398, 0.6595, 0.853, 0.6573, 0.8517, 0.6553, 0.8419, 0.7438, 0.8426, 0.7462, 0.8524, 0.7435, 0.857, 0.739, 0.841, 0.739, 0.841, 0.7435, 0.857, 0.7408, 0.8557, 0.7372, 0.845, 0.7372, 0.845, 0.7408, 0.8557, 0.7309, 0.8597, 0.7271, 0.849, 0.7291, 0.8637, 0.7244, 0.8478, 0.7271, 0.849, 0.7309, 0.8597, 0.7244, 0.8478, 0.739, 0.841, 0.7372, 0.845, 0.7271, 0.849, 0.7435, 0.857, 0.7291, 0.8637, 0.7309, 0.8597, 0.7408, 0.8557, 0.7956, 0.8143, 0.7955, 0.8077, 0.7965, 0.8086, 0.7967, 0.8131, 0.8024, 0.8126, 0.7967, 0.8131, 0.7965, 0.8086, 0.8019, 0.8081, 0.7955, 0.8077, 0.8033, 0.8067, 0.8019, 0.8081, 0.7965, 0.8086, 0.804, 0.8137, 0.7956, 0.8143, 0.7967, 0.8131, 0.8024, 0.8126, 0.6635, 0.8395, 0.6657, 0.8495, 0.6595, 0.853, 0.6563, 0.8398, 0.6553, 0.8419, 0.6573, 0.8517, 0.6485, 0.8551, 0.6463, 0.8457, 0.6595, 0.853, 0.6474, 0.8572, 0.6485, 0.8551, 0.6573, 0.8517, 0.644, 0.8445, 0.6563, 0.8398, 0.6553, 0.8419, 0.6463, 0.8457, 0.6474, 0.8572, 0.644, 0.8445, 0.6463, 0.8457, 0.6485, 0.8551, 0.7086, 0.7143, 0.6983, 0.7321, 0.6895, 0.7276, 0.6998, 0.7102, 0.7126, 0.7127, 0.6997, 0.7389, 0.6983, 0.7321, 0.7086, 0.7143, 0.6856, 0.729, 0.6985, 0.7035, 0.6998, 0.7102, 0.6895, 0.7276, 0.6997, 0.7389, 0.6856, 0.729, 0.6895, 0.7276, 0.6983, 0.7321, 0.6985, 0.7035, 0.7126, 0.7127, 0.7086, 0.7143, 0.6998, 0.7102, 0.3334, 0.07841, 0.4331, 0.002324, 0.4621, 0.06888, 0.3896, 0.1522, 0.2179, 0.1876, 0.2127, 0.1167, 0.268, 0.0957, 0.2628, 0.1808, 0.9582, 0.17, 0.9582, 0.17, 0.9582, 0.17, 0.9582, 0.1701, 0.9676, 0.1909, 0.9796, 0.2028, 0.9667, 0.2241, 0.949, 0.2081, 0.949, 0.2081, 0.9667, 0.2241, 0.9355, 0.2501, 0.9196, 0.2169, 0.9196, 0.2169, 0.9355, 0.2501, 0.86, 0.2468, 0.8803, 0.2028, 0.8803, 0.2028, 0.86, 0.2468, 0.7741, 0.2401, 0.7913, 0.151, 0.7913, 0.151, 0.7741, 0.2401, 0.709, 0.2501, 0.7103, 0.1572, 0.7103, 0.1572, 0.709, 0.2501, 0.5814, 0.2272, 0.5967, 0.1463, 0.5967, 0.1463, 0.5814, 0.2272, 0.5119, 0.1942, 0.5262, 0.1065, 0.5262, 0.1065, 0.5119, 0.1942, 0.3896, 0.1522, 0.4621, 0.06888, 0.8528, 0.9457, 0.8328, 0.8911, 0.8532, 0.8801, 0.8733, 0.9347, 0.0, 0.0, 0.0, 0.0, 0.0, 0.0, 0.0, 0.0, 0.0, 0.0, 0.0, 0.0, 0.0, 0.0, 0.0, 0.0, 0.0, 0.0, 0.0, 0.0, 0.0, 0.0, 0.0, 0.0, 0.8733, 0.9347, 0.8532, 0.8801, 0.8532, 0.8801, 0.8733, 0.9347, 0.8733, 0.9347, 0.8532, 0.8801, 0.8737, 0.8692, 0.8937, 0.9237, 0.0, 0.0, 0.0, 0.0, 0.0, 0.0, 0.0, 0.0, 0.8733, 0.9347, 0.8532, 0.8801, 0.8532, 0.8801, 0.8733, 0.9347, 0.0, 0.0, 0.0, 0.0, 0.0, 0.0, 0.0, 0.0])
me_cube_015.materials.append(mat_material_002)
me_cube_015.materials.append(mat_material_006)
me_cube_015.materials.append(mat_material_005)
me_cube_015.materials.append(mat_taschenleder)
me_cube_015.materials.append(mat_material_001)
me_cube_015.materials.append(mat_chainmail)
me_cube_015.use_remesh_preserve_volume = False
me_cube_015.use_remesh_preserve_attributes = False
me_cube_015.use_mirror_x = True
me_cube_015.update()
arm_armature_001 = bpy.data.armatures.new('Armature.001')  # bones are not reproduced

# ---- objects
ob_armature = bpy.data.objects.new('Armature', arm_armature_001)
ob_belt_01_03 = bpy.data.objects.new('Belt_01_03', me_cube_015)

# ---- transforms, parenting, visibility, modifiers, constraints
ob_armature.location = (0.0, 0.0, 0.0)
ob_armature.show_in_front = True
ob_armature.lineart.crease_threshold = 0.0
ob_belt_01_03.parent = ob_armature
ob_belt_01_03.location = (0.0, 0.0, -0.003322)
ob_belt_01_03.lock_rotations_4d = False
ob_belt_01_03.empty_display_type = 'ARROWS'
ob_belt_01_03.lineart.crease_threshold = 0.0
ob_belt_01_03.use_mesh_mirror_x = True
_vg = ob_belt_01_03.vertex_groups.new(name='Hips')
_vg.add([0, 1, 2, 6, 7, 8, 9, 10, 11, 12, 13, 14, 15, 46, 47, 48, 49, 50, 51, 52, 53, 54, 55, 56, 57, 58, 59, 60, 61, 62, 63, 64, 65, 66, 67, 68, 69, 70, 71, 72, 73, 74, 75, 76, 77, 78, 79, 80, 81, 82, 83, 84, 85, 86, 87, 88, 89, 90, 91, 92, 93, 94, 95, 96, 97, 98, 99, 100, 101, 102, 107, 108, 109, 110, 111, 112, 113, 114, 115, 116, 117, 118, 119, 120, 121, 122, 123, 124, 125, 126, 127, 128, 129, 130, 131, 132, 133, 134, 135, 136, 137, 138, 139, 140, 141, 142, 143, 144, 145, 146, 147, 148, 149, 150, 151, 152, 153, 154, 155, 156, 157, 158, 159, 160, 198, 199, 203, 204, 205, 206, 210, 211, 212, 213, 214, 215, 216, 217, 218, 219, 220, 221, 222, 223, 224, 225, 226, 227, 228, 229, 230, 231, 232, 233, 234, 235, 236, 237, 238, 239, 240, 241, 242, 243, 244, 245, 246, 247, 248, 249, 250, 251, 252, 253, 254, 255, 256, 257, 258, 259, 270, 271, 272, 273, 274, 275, 276, 277, 278, 279, 280, 281], 1.0, 'REPLACE')
_vg = ob_belt_01_03.vertex_groups.new(name='Spine')
_vg.add([3, 4, 5, 16, 17, 18, 19, 20, 21, 22, 23, 24, 25, 26, 27, 28, 29, 30, 31, 32, 33, 34, 35, 36, 37, 38, 39, 40, 41, 42, 43, 44, 45, 103, 104, 105, 106, 161, 162, 163, 164, 187, 188, 189, 190, 191, 192, 193, 194, 195, 196, 197, 200, 201, 202, 207, 208, 209], 1.0, 'REPLACE')
_vg = ob_belt_01_03.vertex_groups.new(name='Chest')
for _i, _w in zip([165, 166, 167, 168, 169, 170, 171, 172, 173, 174, 175, 176, 177, 178, 179, 180, 181, 182, 183, 184, 185, 186], [0.009461, 0.003501, 0.009461, 0.003501, 0.009461, 0.003501, 0.009461, 0.003501, 0.009461, 0.003501, 0.009461, 0.003501, 0.009461, 0.003501, 0.009461, 0.003501, 0.009461, 0.003501, 0.009461, 0.003501, 0.009461, 0.003501]): _vg.add([_i], _w, 'REPLACE')
_vg = ob_belt_01_03.vertex_groups.new(name='Neck')
_vg = ob_belt_01_03.vertex_groups.new(name='Head')
_vg = ob_belt_01_03.vertex_groups.new(name='Shoulder.L')
for _i, _w in zip([0, 6, 8, 10, 12, 14, 109, 110, 113, 114, 122], [0.003777, 0.003777, 0.001131, 0.003777, 0.003777, 0.003777, 0.003777, 0.0, 0.0, 0.0008626, 0.001131]): _vg.add([_i], _w, 'REPLACE')
_vg = ob_belt_01_03.vertex_groups.new(name='Upper Arm.L')
for _i, _w in zip([0, 1, 6, 7, 10, 11, 12, 13, 14, 15, 109, 114], [0.0, 0.0, 0.0, 0.0, 0.0, 0.0, 0.0, 0.0, 0.0, 0.0, 0.0, 0.0]): _vg.add([_i], _w, 'REPLACE')
_vg = ob_belt_01_03.vertex_groups.new(name='Lower Arm.L')
_vg = ob_belt_01_03.vertex_groups.new(name='Hand.L')
_vg = ob_belt_01_03.vertex_groups.new(name='Fingers01.L')
_vg = ob_belt_01_03.vertex_groups.new(name='Fingers02.L')
_vg = ob_belt_01_03.vertex_groups.new(name='Thumb01.L')
_vg = ob_belt_01_03.vertex_groups.new(name='Thumb02.L')
_vg = ob_belt_01_03.vertex_groups.new(name='Shoulder.R')
for _i, _w in zip([3, 16, 17, 18, 20, 22, 23, 24, 25, 26, 27, 32, 33, 83, 85, 87, 90, 92, 94, 96, 98, 100, 102, 104, 106, 108, 115, 116, 119, 121, 129, 136, 161, 164, 165, 167, 169, 171, 173, 175, 177, 179, 181, 183, 185, 187, 189, 190, 192, 195, 197, 199, 204, 206, 211], [0.0, 0.0, 0.0, 0.0, 0.0, 0.0, 0.0, 0.0, 0.0, 0.0, 0.0, 0.0, 0.0, 0.0, 0.0, 0.0, 0.0, 0.0, 0.0, 0.0, 0.0, 0.0, 0.0, 0.0, 0.0, 0.0, 0.003777, 0.0, 0.0, 0.0008626, 0.001131, 0.0005655, 0.0, 0.0, 0.0, 0.0, 0.0, 0.0, 0.0, 0.0, 0.0, 0.0, 0.0, 0.0, 0.0, 0.0, 0.0, 0.0, 0.0, 0.0, 0.0, 0.0, 0.0, 0.0, 0.0]): _vg.add([_i], _w, 'REPLACE')
_vg = ob_belt_01_03.vertex_groups.new(name='Upper Arm.R')
for _i, _w in zip([115, 120, 121], [0.0, 0.0, 0.0]): _vg.add([_i], _w, 'REPLACE')
_vg = ob_belt_01_03.vertex_groups.new(name='Lower Arm.R')
_vg = ob_belt_01_03.vertex_groups.new(name='Hand.R')
_vg = ob_belt_01_03.vertex_groups.new(name='Fingers01.R')
_vg = ob_belt_01_03.vertex_groups.new(name='Fingers02.R')
_vg = ob_belt_01_03.vertex_groups.new(name='Thumb01.R')
_vg = ob_belt_01_03.vertex_groups.new(name='Thumb02.R')
_vg = ob_belt_01_03.vertex_groups.new(name='Upper Leg.L')
_vg.add([258, 260, 261, 262, 263, 264, 265, 266, 267, 268, 269, 270], 1.0, 'REPLACE')
_vg = ob_belt_01_03.vertex_groups.new(name='Lower Leg.L')
_vg = ob_belt_01_03.vertex_groups.new(name='Foot.L')
_vg.add([188, 200, 201, 202, 207, 208, 209], 1.0, 'REPLACE')
_vg = ob_belt_01_03.vertex_groups.new(name='Toes.L')
_vg = ob_belt_01_03.vertex_groups.new(name='Upper Leg.R')
_vg = ob_belt_01_03.vertex_groups.new(name='Lower Leg.R')
_vg = ob_belt_01_03.vertex_groups.new(name='Foot.R')
_vg = ob_belt_01_03.vertex_groups.new(name='Toes.R')
_m = ob_belt_01_03.modifiers.new('Armature', 'ARMATURE')
_m.object = ob_armature
_m.use_deform_preserve_volume = True
_m = ob_belt_01_03.modifiers.new('Shrinkwrap', 'SHRINKWRAP')
_m.wrap_mode = 'ABOVE_SURFACE'
_m.offset = 0.01
_m = ob_belt_01_03.modifiers.new('Solidify', 'SOLIDIFY')
_m.thickness = 0.004
_m.offset = 1.0
_m.nonmanifold_thickness_mode = 'FIXED'
_m.nonmanifold_merge_threshold = 0.0003
_m = ob_belt_01_03.modifiers.new('Subsurf', 'SUBSURF')
_m.uv_smooth = 'PRESERVE_CORNERS'
_m.quality = 2
_m.show_only_control_edges = False

# ---- collection membership
col_collection_1.objects.link(ob_armature)
col_collection_1.objects.link(ob_belt_01_03)

# ---- scene / render settings (as saved in the file)
scene.frame_start = 1; scene.frame_end = 250; scene.frame_set(1)
scene.render.engine = 'BLENDER_EEVEE_NEXT'
scene.render.resolution_percentage = 50
scene.render.dither_intensity = 0.0
scene.cycles.use_denoising = False
scene.cycles.samples = 128
scene.cycles.sampling_pattern = 'TABULATED_SOBOL'
scene.cycles.light_sampling_threshold = 0.0
scene.cycles.use_adaptive_sampling = False
scene.cycles.use_light_tree = False
scene.cycles.blur_glossy = 0.0
scene.cycles.sample_clamp_indirect = 0.0
scene.view_settings.view_transform = 'Standard'
bpy.context.view_layer.update()

# ---- added for rendering (the .blend has no active camera and no usable light): camera, sun
cam_auto = bpy.data.cameras.new('AutoCamera')
cam_auto.lens = 50.0
cam_auto.sensor_width = 36.0
cam_auto.clip_end = 1000.0
ob_auto_camera = bpy.data.objects.new('AutoCamera', cam_auto)
scene.collection.objects.link(ob_auto_camera)
ob_auto_camera.location = (0.910995, -1.06003, 1.83327)
ob_auto_camera.rotation_euler = (1.09748, -7.21219e-08, 0.694738)
scene.camera = ob_auto_camera
light_auto_sun = bpy.data.lights.new('AutoSun', 'SUN')
light_auto_sun.energy = 3.0
light_auto_sun.angle = 0.0523599
ob_auto_sun = bpy.data.objects.new('AutoSun', light_auto_sun)
scene.collection.objects.link(ob_auto_sun)
ob_auto_sun.rotation_euler = (0.872665, 0.174533, 0.523599)
bpy.context.view_layer.update()
